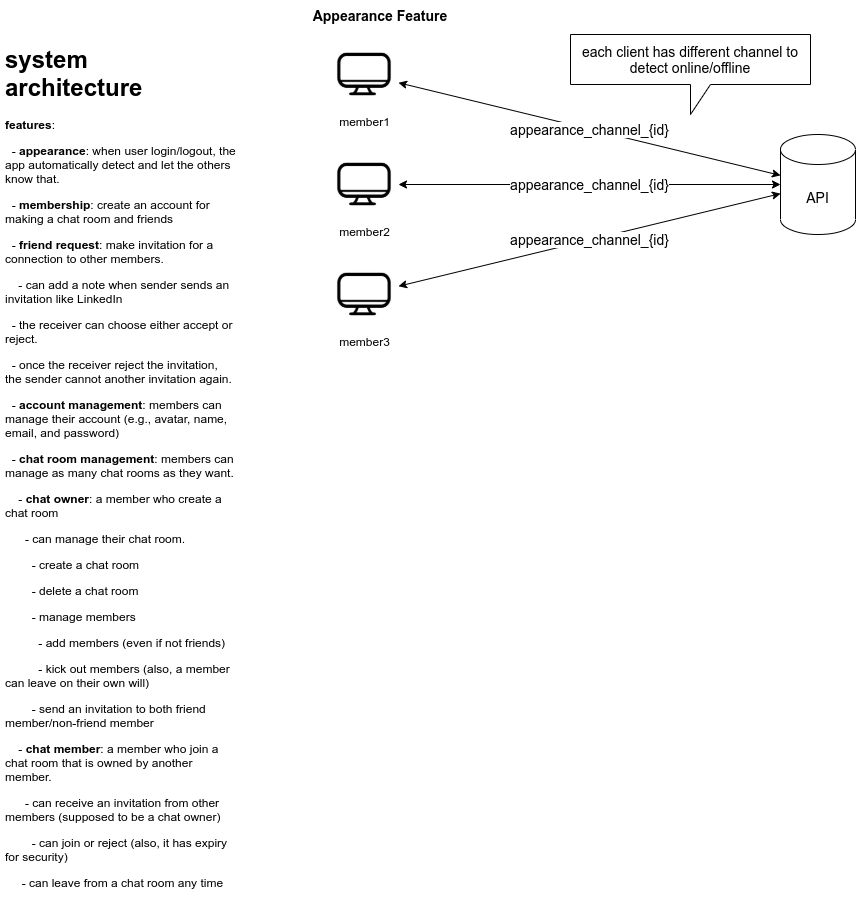

The diagram above was exported from draw.io. Its source (the exported page's mxGraphModel, read from the mxfile embedded in the PNG):
<mxGraphModel dx="1568" dy="1508" grid="1" gridSize="10" guides="1" tooltips="1" connect="1" arrows="1" fold="1" page="1" pageScale="1" pageWidth="850" pageHeight="1100" math="0" shadow="0">
  <root>
    <mxCell id="0" />
    <mxCell id="1" parent="0" />
    <mxCell id="D0pJwi3rrc5KgbmjEbeb-12" value="appearance_channel_{id}" style="rounded=0;orthogonalLoop=1;jettySize=auto;html=1;fontSize=14;startArrow=classic;startFill=1;" edge="1" parent="1" source="D0pJwi3rrc5KgbmjEbeb-1" target="D0pJwi3rrc5KgbmjEbeb-6">
      <mxGeometry relative="1" as="geometry" />
    </mxCell>
    <mxCell id="D0pJwi3rrc5KgbmjEbeb-1" value="member1" style="shape=image;html=1;verticalAlign=top;verticalLabelPosition=bottom;labelBackgroundColor=#ffffff;imageAspect=0;aspect=fixed;image=https://cdn0.iconfinder.com/data/icons/free-daily-icon-set/512/Monitor-128.png" vertex="1" parent="1">
      <mxGeometry x="180" y="-80" width="68" height="68" as="geometry" />
    </mxCell>
    <mxCell id="D0pJwi3rrc5KgbmjEbeb-13" value="appearance_channel_{id}" style="edgeStyle=none;rounded=0;orthogonalLoop=1;jettySize=auto;html=1;fontSize=14;startArrow=classic;startFill=1;" edge="1" parent="1" source="D0pJwi3rrc5KgbmjEbeb-2" target="D0pJwi3rrc5KgbmjEbeb-6">
      <mxGeometry relative="1" as="geometry" />
    </mxCell>
    <mxCell id="D0pJwi3rrc5KgbmjEbeb-2" value="member2" style="shape=image;html=1;verticalAlign=top;verticalLabelPosition=bottom;labelBackgroundColor=#ffffff;imageAspect=0;aspect=fixed;image=https://cdn0.iconfinder.com/data/icons/free-daily-icon-set/512/Monitor-128.png" vertex="1" parent="1">
      <mxGeometry x="180" y="30" width="68" height="68" as="geometry" />
    </mxCell>
    <mxCell id="D0pJwi3rrc5KgbmjEbeb-14" value="appearance_channel_{id}" style="edgeStyle=none;rounded=0;orthogonalLoop=1;jettySize=auto;html=1;fontSize=14;startArrow=classic;startFill=1;" edge="1" parent="1" source="D0pJwi3rrc5KgbmjEbeb-3" target="D0pJwi3rrc5KgbmjEbeb-6">
      <mxGeometry relative="1" as="geometry" />
    </mxCell>
    <mxCell id="D0pJwi3rrc5KgbmjEbeb-3" value="member3" style="shape=image;html=1;verticalAlign=top;verticalLabelPosition=bottom;labelBackgroundColor=#ffffff;imageAspect=0;aspect=fixed;image=https://cdn0.iconfinder.com/data/icons/free-daily-icon-set/512/Monitor-128.png" vertex="1" parent="1">
      <mxGeometry x="180" y="140" width="68" height="68" as="geometry" />
    </mxCell>
    <mxCell id="D0pJwi3rrc5KgbmjEbeb-4" value="&lt;h1&gt;system architecture&amp;nbsp;&lt;/h1&gt;&lt;p&gt;&lt;b&gt;features&lt;/b&gt;:&lt;/p&gt;&lt;p&gt;&amp;nbsp; - &lt;b&gt;appearance&lt;/b&gt;: when user login/logout, the app automatically detect and let the others know that.&lt;/p&gt;&lt;p&gt;&amp;nbsp; - &lt;b&gt;membership&lt;/b&gt;: create an account for making a chat room and friends&amp;nbsp;&lt;/p&gt;&lt;p&gt;&amp;nbsp; - &lt;b&gt;friend request&lt;/b&gt;: make invitation for a connection to other members.&lt;/p&gt;&lt;p&gt;&amp;nbsp; &amp;nbsp; - can add a note when sender sends an invitation like LinkedIn&lt;/p&gt;&lt;p&gt;&amp;nbsp; - the receiver can choose either accept or reject.&amp;nbsp;&lt;/p&gt;&lt;p&gt;&amp;nbsp; - once the receiver reject the invitation, the sender cannot another invitation again.&lt;/p&gt;&lt;p&gt;&amp;nbsp; - &lt;b&gt;account management&lt;/b&gt;: members can manage their account (e.g., avatar, name, email, and password)&lt;/p&gt;&lt;p&gt;&amp;nbsp; - &lt;b&gt;chat room management&lt;/b&gt;: members can manage as many chat rooms as they want.&lt;/p&gt;&lt;p&gt;&amp;nbsp; &amp;nbsp; - &lt;b&gt;chat owner&lt;/b&gt;: a member who create a chat room&lt;/p&gt;&lt;p&gt;&amp;nbsp; &amp;nbsp; &amp;nbsp; - can manage their chat room.&lt;/p&gt;&lt;p&gt;&amp;nbsp; &amp;nbsp; &amp;nbsp; &amp;nbsp; - create a chat room&lt;/p&gt;&lt;p&gt;&amp;nbsp; &amp;nbsp; &amp;nbsp; &amp;nbsp; - delete a chat room&lt;/p&gt;&lt;p&gt;&amp;nbsp; &amp;nbsp; &amp;nbsp; &amp;nbsp; - manage members&lt;/p&gt;&lt;p&gt;&amp;nbsp; &amp;nbsp; &amp;nbsp; &amp;nbsp; &amp;nbsp; - add members (even if not friends)&lt;/p&gt;&lt;p&gt;&amp;nbsp; &amp;nbsp; &amp;nbsp; &amp;nbsp; &amp;nbsp; - kick out members (also, a member can leave on their own will)&lt;/p&gt;&lt;p&gt;&amp;nbsp; &amp;nbsp; &amp;nbsp; &amp;nbsp; - send an invitation to both friend member/non-friend member&lt;/p&gt;&lt;p&gt;&amp;nbsp; &amp;nbsp; - &lt;b&gt;chat member&lt;/b&gt;: a member who join a chat room that is owned by another member.&lt;/p&gt;&lt;p&gt;&amp;nbsp; &amp;nbsp; &amp;nbsp; - can receive an invitation from other members (supposed to be a chat owner)&lt;/p&gt;&lt;p&gt;&amp;nbsp; &amp;nbsp; &amp;nbsp; &amp;nbsp; - can join or reject (also, it has expiry for security)&lt;/p&gt;&lt;p&gt;&amp;nbsp; &amp;nbsp; &amp;nbsp;- can leave from a chat room any time&amp;nbsp;&lt;/p&gt;&lt;p&gt;&amp;nbsp; &amp;nbsp; &amp;nbsp;&lt;/p&gt;&lt;p&gt;&lt;br&gt;&lt;/p&gt;&lt;p&gt;&lt;br&gt;&lt;/p&gt;&lt;p&gt;&lt;br&gt;&lt;/p&gt;&lt;p&gt;&lt;br&gt;&lt;/p&gt;&lt;p&gt;&lt;br&gt;&lt;/p&gt;&lt;p&gt;&lt;br&gt;&lt;/p&gt;&lt;p&gt;&amp;nbsp;&lt;/p&gt;&lt;p&gt;&lt;br&gt;&lt;/p&gt;" style="text;html=1;strokeColor=none;fillColor=none;spacing=5;spacingTop=-20;whiteSpace=wrap;overflow=hidden;rounded=0;" vertex="1" parent="1">
      <mxGeometry x="-150" y="-80" width="240" height="870" as="geometry" />
    </mxCell>
    <mxCell id="D0pJwi3rrc5KgbmjEbeb-5" value="&lt;b&gt;&lt;font style=&quot;font-size: 14px&quot;&gt;Appearance Feature&lt;/font&gt;&lt;/b&gt;" style="text;html=1;strokeColor=none;fillColor=none;align=center;verticalAlign=middle;whiteSpace=wrap;rounded=0;" vertex="1" parent="1">
      <mxGeometry x="150" y="-120" width="160" height="30" as="geometry" />
    </mxCell>
    <mxCell id="D0pJwi3rrc5KgbmjEbeb-6" value="API" style="shape=cylinder3;whiteSpace=wrap;html=1;boundedLbl=1;backgroundOutline=1;size=15;fontSize=14;" vertex="1" parent="1">
      <mxGeometry x="630" y="14" width="75" height="100" as="geometry" />
    </mxCell>
    <mxCell id="D0pJwi3rrc5KgbmjEbeb-15" value="each client has different channel to detect online/offline" style="shape=callout;whiteSpace=wrap;html=1;perimeter=calloutPerimeter;fontSize=14;" vertex="1" parent="1">
      <mxGeometry x="420" y="-86" width="240" height="80" as="geometry" />
    </mxCell>
  </root>
</mxGraphModel>